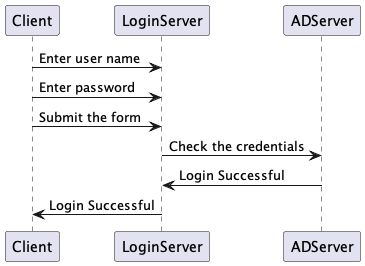

The diagram above was rendered by PlantUML. Its source (embedded in the PNG):
@startuml

'-----------------------------------------------------
' Author : Krishna
' Date : 22-12-2022
' Client : Component is responsible to send
'		   the messages to server
' LoginServer : Server receive the messages
'				from client and process
' ADServer : Responsible to validate User credentials
'-----------------------------------------------------

Client -> LoginServer: Enter user name
Client -> LoginServer: Enter password
Client -> LoginServer: Submit the form 
LoginServer -> ADServer: Check the credentials
ADServer -> LoginServer: Login Successful
LoginServer -> Client: Login Successful

@enduml